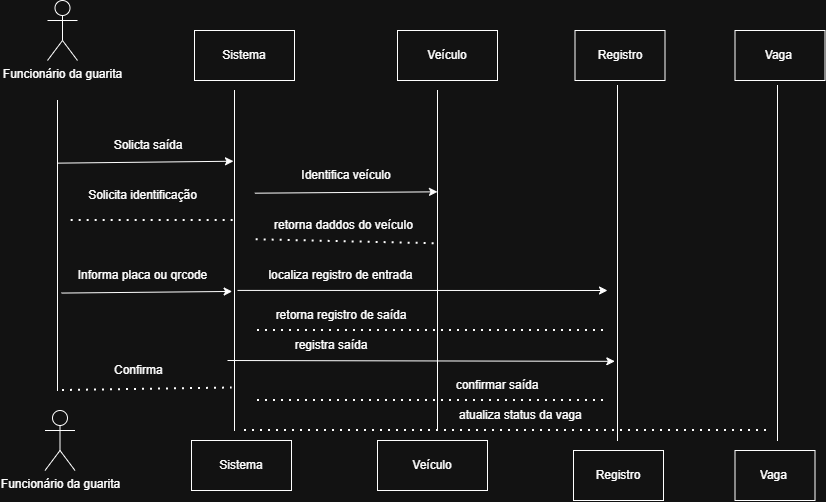

The diagram above was exported from draw.io. Its source (the exported page's mxGraphModel, read from the mxfile embedded in the PNG):
<mxGraphModel dx="1687" dy="465" grid="1" gridSize="10" guides="1" tooltips="1" connect="1" arrows="1" fold="1" page="1" pageScale="1" pageWidth="827" pageHeight="1169" math="0" shadow="0">
  <root>
    <mxCell id="0" />
    <mxCell id="1" parent="0" />
    <mxCell id="o7uFLoe2lvxREzZT7p-c-1" parent="1" style="shape=umlActor;verticalLabelPosition=bottom;verticalAlign=top;html=1;outlineConnect=0;labelPerimeter=1;" value="Funcionário da guarita" vertex="1">
      <mxGeometry height="60" width="30" x="40" y="10" as="geometry" />
    </mxCell>
    <mxCell id="o7uFLoe2lvxREzZT7p-c-2" parent="1" style="shape=umlActor;verticalLabelPosition=bottom;verticalAlign=top;html=1;outlineConnect=0;labelPerimeter=1;" value="Funcionário da guarita" vertex="1">
      <mxGeometry height="60" width="30" x="37.5" y="420" as="geometry" />
    </mxCell>
    <mxCell id="o7uFLoe2lvxREzZT7p-c-3" parent="1" style="whiteSpace=wrap;html=1;" value="Sistema" vertex="1">
      <mxGeometry height="50" width="100" x="187" y="40" as="geometry" />
    </mxCell>
    <mxCell id="o7uFLoe2lvxREzZT7p-c-4" parent="1" style="whiteSpace=wrap;html=1;" value="Sistema" vertex="1">
      <mxGeometry height="50" width="100" x="184" y="450" as="geometry" />
    </mxCell>
    <mxCell id="o7uFLoe2lvxREzZT7p-c-5" parent="1" style="whiteSpace=wrap;html=1;" value="Veículo" vertex="1">
      <mxGeometry height="50" width="100" x="390" y="40" as="geometry" />
    </mxCell>
    <mxCell id="o7uFLoe2lvxREzZT7p-c-6" parent="1" style="whiteSpace=wrap;html=1;" value="Veículo" vertex="1">
      <mxGeometry height="50" width="110" x="370" y="450" as="geometry" />
    </mxCell>
    <mxCell id="o7uFLoe2lvxREzZT7p-c-7" parent="1" style="whiteSpace=wrap;html=1;" value="Vaga&amp;nbsp;" vertex="1">
      <mxGeometry height="50" width="90" x="727.5" y="40" as="geometry" />
    </mxCell>
    <mxCell id="o7uFLoe2lvxREzZT7p-c-8" parent="1" style="whiteSpace=wrap;html=1;" value="Registro" vertex="1">
      <mxGeometry height="50" width="90" x="567.5" y="40" as="geometry" />
    </mxCell>
    <mxCell id="o7uFLoe2lvxREzZT7p-c-9" parent="1" style="whiteSpace=wrap;html=1;" value="Vaga&amp;nbsp;" vertex="1">
      <mxGeometry height="50" width="80" x="727.5" y="460" as="geometry" />
    </mxCell>
    <mxCell id="o7uFLoe2lvxREzZT7p-c-10" parent="1" style="whiteSpace=wrap;html=1;" value="Registro" vertex="1">
      <mxGeometry height="50" width="90" x="566" y="460" as="geometry" />
    </mxCell>
    <mxCell id="o7uFLoe2lvxREzZT7p-c-11" parent="1" style="shape=partialRectangle;whiteSpace=wrap;html=1;right=0;top=0;bottom=0;fillColor=none;routingCenterX=-0.5;" value="" vertex="1">
      <mxGeometry height="290" width="5" x="50" y="110" as="geometry" />
    </mxCell>
    <mxCell id="o7uFLoe2lvxREzZT7p-c-12" parent="1" style="shape=partialRectangle;whiteSpace=wrap;html=1;right=0;top=0;bottom=0;fillColor=none;routingCenterX=-0.5;" value="" vertex="1">
      <mxGeometry height="340" width="20" x="227" y="100" as="geometry" />
    </mxCell>
    <mxCell id="o7uFLoe2lvxREzZT7p-c-13" parent="1" style="shape=partialRectangle;whiteSpace=wrap;html=1;right=0;top=0;bottom=0;fillColor=none;routingCenterX=-0.5;" value="" vertex="1">
      <mxGeometry height="340" width="5" x="430" y="100" as="geometry" />
    </mxCell>
    <mxCell id="o7uFLoe2lvxREzZT7p-c-14" parent="1" style="text;html=1;whiteSpace=wrap;strokeColor=none;fillColor=none;align=center;verticalAlign=middle;rounded=0;" value="Solicta saída" vertex="1">
      <mxGeometry height="30" width="90" x="96" y="140" as="geometry" />
    </mxCell>
    <mxCell id="o7uFLoe2lvxREzZT7p-c-15" parent="1" style="shape=partialRectangle;whiteSpace=wrap;html=1;right=0;top=0;bottom=0;fillColor=none;routingCenterX=-0.5;" value="" vertex="1">
      <mxGeometry height="355" width="5" x="610" y="95" as="geometry" />
    </mxCell>
    <mxCell id="o7uFLoe2lvxREzZT7p-c-16" parent="1" style="shape=partialRectangle;whiteSpace=wrap;html=1;right=0;top=0;bottom=0;fillColor=none;routingCenterX=-0.5;" value="" vertex="1">
      <mxGeometry height="355" width="5" x="770" y="95" as="geometry" />
    </mxCell>
    <mxCell id="o7uFLoe2lvxREzZT7p-c-17" edge="1" parent="1" source="o7uFLoe2lvxREzZT7p-c-11" style="endArrow=classic;html=1;rounded=0;defaultLabelBackgroundColor=page;labelPadding=0 4;exitX=0;exitY=0.216;exitDx=0;exitDy=0;exitPerimeter=0;entryX=-0.05;entryY=0.208;entryDx=0;entryDy=0;entryPerimeter=0;" target="o7uFLoe2lvxREzZT7p-c-12" value="">
      <mxGeometry height="50" relative="1" width="50" as="geometry">
        <mxPoint x="390" y="270" as="sourcePoint" />
        <mxPoint x="220" y="164" as="targetPoint" />
      </mxGeometry>
    </mxCell>
    <mxCell id="o7uFLoe2lvxREzZT7p-c-18" edge="1" parent="1" style="endArrow=none;dashed=1;html=1;dashPattern=1 3;strokeWidth=2;rounded=0;defaultLabelBackgroundColor=page;labelPadding=0 4;exitX=1.333;exitY=0.36;exitDx=0;exitDy=0;exitPerimeter=0;" value="">
      <mxGeometry height="50" relative="1" width="50" as="geometry">
        <mxPoint x="63.664999999999964" y="230" as="sourcePoint" />
        <mxPoint x="227" y="230" as="targetPoint" />
      </mxGeometry>
    </mxCell>
    <mxCell id="o7uFLoe2lvxREzZT7p-c-19" parent="1" style="text;html=1;whiteSpace=wrap;strokeColor=none;fillColor=none;align=center;verticalAlign=middle;rounded=0;" value="Solicita identificação" vertex="1">
      <mxGeometry height="30" width="117" x="77" y="190" as="geometry" />
    </mxCell>
    <mxCell id="o7uFLoe2lvxREzZT7p-c-20" edge="1" parent="1" source="o7uFLoe2lvxREzZT7p-c-11" style="edgeStyle=none;orthogonalLoop=1;jettySize=auto;html=1;rounded=0;defaultLabelBackgroundColor=page;labelPadding=0 4;exitX=0.8;exitY=0.664;exitDx=0;exitDy=0;exitPerimeter=0;entryX=-0.117;entryY=0.591;entryDx=0;entryDy=0;entryPerimeter=0;" target="o7uFLoe2lvxREzZT7p-c-12" value="">
      <mxGeometry relative="1" width="100" as="geometry">
        <Array as="points" />
        <mxPoint x="50" y="260" as="sourcePoint" />
        <mxPoint x="150" y="260" as="targetPoint" />
      </mxGeometry>
    </mxCell>
    <mxCell id="o7uFLoe2lvxREzZT7p-c-21" parent="1" style="text;html=1;whiteSpace=wrap;strokeColor=none;fillColor=none;align=center;verticalAlign=middle;rounded=0;" value="Informa placa ou qrcode" vertex="1">
      <mxGeometry height="30" width="155" x="58" y="270" as="geometry" />
    </mxCell>
    <mxCell id="o7uFLoe2lvxREzZT7p-c-22" edge="1" parent="1" source="o7uFLoe2lvxREzZT7p-c-11" style="endArrow=none;dashed=1;html=1;dashPattern=1 3;strokeWidth=2;rounded=0;defaultLabelBackgroundColor=page;labelPadding=0 4;exitX=1;exitY=1;exitDx=0;exitDy=0;entryX=-0.117;entryY=0.875;entryDx=0;entryDy=0;entryPerimeter=0;" target="o7uFLoe2lvxREzZT7p-c-12" value="">
      <mxGeometry height="50" relative="1" width="50" as="geometry">
        <mxPoint x="390" y="260" as="sourcePoint" />
        <mxPoint x="220" y="360" as="targetPoint" />
      </mxGeometry>
    </mxCell>
    <mxCell id="o7uFLoe2lvxREzZT7p-c-23" parent="1" style="text;html=1;whiteSpace=wrap;strokeColor=none;fillColor=none;align=center;verticalAlign=middle;rounded=0;" value="Confirma&amp;nbsp;" vertex="1">
      <mxGeometry height="30" width="140" x="62.5" y="365" as="geometry" />
    </mxCell>
    <mxCell id="o7uFLoe2lvxREzZT7p-c-24" parent="1" style="text;html=1;whiteSpace=wrap;strokeColor=none;fillColor=none;align=center;verticalAlign=middle;rounded=0;" value="Identifica veículo" vertex="1">
      <mxGeometry height="30" width="110" x="284" y="170" as="geometry" />
    </mxCell>
    <mxCell id="o7uFLoe2lvxREzZT7p-c-25" edge="1" parent="1" source="o7uFLoe2lvxREzZT7p-c-12" style="edgeStyle=none;orthogonalLoop=1;jettySize=auto;html=1;rounded=0;defaultLabelBackgroundColor=page;labelPadding=0 4;entryX=0;entryY=0.298;entryDx=0;entryDy=0;entryPerimeter=0;exitX=1.017;exitY=0.302;exitDx=0;exitDy=0;exitPerimeter=0;" target="o7uFLoe2lvxREzZT7p-c-13" value="">
      <mxGeometry relative="1" width="100" as="geometry">
        <Array as="points" />
        <mxPoint x="220" y="210" as="sourcePoint" />
        <mxPoint x="320" y="210" as="targetPoint" />
      </mxGeometry>
    </mxCell>
    <mxCell id="o7uFLoe2lvxREzZT7p-c-26" edge="1" parent="1" source="o7uFLoe2lvxREzZT7p-c-12" style="endArrow=none;dashed=1;html=1;dashPattern=1 3;strokeWidth=2;rounded=0;defaultLabelBackgroundColor=page;labelPadding=0 4;exitX=1.083;exitY=0.439;exitDx=0;exitDy=0;entryX=0.533;entryY=0.451;entryDx=0;entryDy=0;exitPerimeter=0;entryPerimeter=0;" target="o7uFLoe2lvxREzZT7p-c-13" value="">
      <mxGeometry height="50" relative="1" width="50" as="geometry">
        <mxPoint x="390" y="260" as="sourcePoint" />
        <mxPoint x="440" y="210" as="targetPoint" />
      </mxGeometry>
    </mxCell>
    <mxCell id="o7uFLoe2lvxREzZT7p-c-27" edge="1" parent="1" source="o7uFLoe2lvxREzZT7p-c-12" style="edgeStyle=none;orthogonalLoop=1;jettySize=auto;html=1;rounded=0;defaultLabelBackgroundColor=page;labelPadding=0 4;exitX=0.15;exitY=0.588;exitDx=0;exitDy=0;exitPerimeter=0;" value="">
      <mxGeometry relative="1" width="100" as="geometry">
        <Array as="points" />
        <mxPoint x="220" y="300" as="sourcePoint" />
        <mxPoint x="600" y="300" as="targetPoint" />
      </mxGeometry>
    </mxCell>
    <mxCell id="o7uFLoe2lvxREzZT7p-c-28" edge="1" parent="1" source="o7uFLoe2lvxREzZT7p-c-12" style="endArrow=none;dashed=1;html=1;dashPattern=1 3;strokeWidth=2;rounded=0;defaultLabelBackgroundColor=page;labelPadding=0 4;exitX=1.15;exitY=0.706;exitDx=0;exitDy=0;exitPerimeter=0;" value="">
      <mxGeometry height="50" relative="1" width="50" as="geometry">
        <mxPoint x="250" y="340" as="sourcePoint" />
        <mxPoint x="600" y="340" as="targetPoint" />
      </mxGeometry>
    </mxCell>
    <mxCell id="o7uFLoe2lvxREzZT7p-c-29" edge="1" parent="1" source="o7uFLoe2lvxREzZT7p-c-12" style="endArrow=none;dashed=1;html=1;dashPattern=1 3;strokeWidth=2;rounded=0;defaultLabelBackgroundColor=page;labelPadding=0 4;exitX=0.5;exitY=1;exitDx=0;exitDy=0;" value="">
      <mxGeometry height="50" relative="1" width="50" as="geometry">
        <mxPoint x="390" y="260" as="sourcePoint" />
        <mxPoint x="760" y="440" as="targetPoint" />
      </mxGeometry>
    </mxCell>
    <mxCell id="o7uFLoe2lvxREzZT7p-c-30" parent="1" style="text;html=1;whiteSpace=wrap;strokeColor=none;fillColor=none;align=center;verticalAlign=middle;rounded=0;" value="retorna daddos do veículo" vertex="1">
      <mxGeometry height="30" width="155" x="259" y="220" as="geometry" />
    </mxCell>
    <mxCell id="o7uFLoe2lvxREzZT7p-c-31" parent="1" style="text;html=1;whiteSpace=wrap;strokeColor=none;fillColor=none;align=center;verticalAlign=middle;rounded=0;" value="localiza registro de entrada" vertex="1">
      <mxGeometry height="30" width="173" x="247" y="270" as="geometry" />
    </mxCell>
    <mxCell id="o7uFLoe2lvxREzZT7p-c-32" parent="1" style="text;html=1;whiteSpace=wrap;strokeColor=none;fillColor=none;align=center;verticalAlign=middle;rounded=0;" value="retorna registro de saída" vertex="1">
      <mxGeometry height="30" width="140" x="264" y="310" as="geometry" />
    </mxCell>
    <mxCell id="o7uFLoe2lvxREzZT7p-c-33" edge="1" parent="1" style="edgeStyle=none;orthogonalLoop=1;jettySize=auto;html=1;rounded=0;defaultLabelBackgroundColor=page;labelPadding=0 4;entryX=-0.533;entryY=0.777;entryDx=0;entryDy=0;entryPerimeter=0;" target="o7uFLoe2lvxREzZT7p-c-15" value="">
      <mxGeometry relative="1" width="100" as="geometry">
        <Array as="points" />
        <mxPoint x="220" y="370" as="sourcePoint" />
        <mxPoint x="320" y="370" as="targetPoint" />
      </mxGeometry>
    </mxCell>
    <mxCell id="o7uFLoe2lvxREzZT7p-c-34" parent="1" style="text;html=1;whiteSpace=wrap;strokeColor=none;fillColor=none;align=center;verticalAlign=middle;rounded=0;" value="registra saída" vertex="1">
      <mxGeometry height="30" width="80" x="284" y="340" as="geometry" />
    </mxCell>
    <mxCell id="o7uFLoe2lvxREzZT7p-c-35" edge="1" parent="1" style="endArrow=none;dashed=1;html=1;dashPattern=1 3;strokeWidth=2;rounded=0;defaultLabelBackgroundColor=page;labelPadding=0 4;" value="">
      <mxGeometry height="50" relative="1" width="50" as="geometry">
        <mxPoint x="250" y="410" as="sourcePoint" />
        <mxPoint x="600" y="410" as="targetPoint" />
      </mxGeometry>
    </mxCell>
    <mxCell id="o7uFLoe2lvxREzZT7p-c-36" parent="1" style="text;html=1;whiteSpace=wrap;strokeColor=none;fillColor=none;align=center;verticalAlign=middle;rounded=0;" value="confirmar saída" vertex="1">
      <mxGeometry height="30" width="110" x="435" y="380" as="geometry" />
    </mxCell>
    <mxCell id="o7uFLoe2lvxREzZT7p-c-37" parent="1" style="text;html=1;whiteSpace=wrap;strokeColor=none;fillColor=none;align=center;verticalAlign=middle;rounded=0;" value="atualiza status da vaga&amp;nbsp;" vertex="1">
      <mxGeometry height="30" width="130" x="450" y="410" as="geometry" />
    </mxCell>
  </root>
</mxGraphModel>